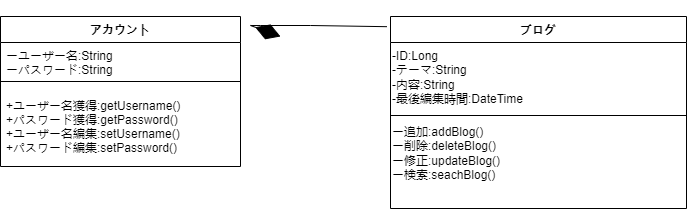

The diagram above was exported from draw.io. Its source (the exported page's mxGraphModel, read from the mxfile embedded in the PNG):
<mxGraphModel dx="1038" dy="571" grid="1" gridSize="10" guides="1" tooltips="1" connect="1" arrows="1" fold="1" page="1" pageScale="1" pageWidth="827" pageHeight="1169" math="0" shadow="0">
  <root>
    <mxCell id="0" />
    <mxCell id="1" parent="0" />
    <mxCell id="Mlp4Xf3dmW9mGy0_7_09-1" value="アカウント" style="swimlane;fontStyle=1;align=center;verticalAlign=top;childLayout=stackLayout;horizontal=1;startSize=26;horizontalStack=0;resizeParent=1;resizeParentMax=0;resizeLast=0;collapsible=1;marginBottom=0;" vertex="1" parent="1">
      <mxGeometry x="90" y="80" width="240" height="150" as="geometry" />
    </mxCell>
    <mxCell id="Mlp4Xf3dmW9mGy0_7_09-2" value="ーユーザー名:String&#10;ーパスワード:String" style="text;strokeColor=none;fillColor=none;align=left;verticalAlign=top;spacingLeft=4;spacingRight=4;overflow=hidden;rotatable=0;points=[[0,0.5],[1,0.5]];portConstraint=eastwest;" vertex="1" parent="Mlp4Xf3dmW9mGy0_7_09-1">
      <mxGeometry y="26" width="240" height="34" as="geometry" />
    </mxCell>
    <mxCell id="Mlp4Xf3dmW9mGy0_7_09-3" value="" style="line;strokeWidth=1;fillColor=none;align=left;verticalAlign=middle;spacingTop=-1;spacingLeft=3;spacingRight=3;rotatable=0;labelPosition=right;points=[];portConstraint=eastwest;" vertex="1" parent="Mlp4Xf3dmW9mGy0_7_09-1">
      <mxGeometry y="60" width="240" height="10" as="geometry" />
    </mxCell>
    <mxCell id="Mlp4Xf3dmW9mGy0_7_09-4" value="+ユーザー名獲得:getUsername()&#10;+パスワード獲得:getPassword()&#10;+ユーザー名編集:setUsername()&#10;+パスワード編集:setPassword()" style="text;strokeColor=none;fillColor=none;align=left;verticalAlign=middle;spacingLeft=4;spacingRight=4;overflow=hidden;rotatable=0;points=[[0,0.5],[1,0.5]];portConstraint=eastwest;" vertex="1" parent="Mlp4Xf3dmW9mGy0_7_09-1">
      <mxGeometry y="70" width="240" height="80" as="geometry" />
    </mxCell>
    <mxCell id="Mlp4Xf3dmW9mGy0_7_09-5" value="ブログ" style="swimlane;fontStyle=1;align=center;verticalAlign=top;childLayout=stackLayout;horizontal=1;startSize=26;horizontalStack=0;resizeParent=1;resizeParentMax=0;resizeLast=0;collapsible=1;marginBottom=0;" vertex="1" parent="1">
      <mxGeometry x="480" y="80" width="296" height="192" as="geometry" />
    </mxCell>
    <mxCell id="Mlp4Xf3dmW9mGy0_7_09-24" value="&lt;div style=&quot;&quot;&gt;-ID:Long&lt;span style=&quot;background-color: initial;&quot;&gt;&lt;br&gt;&lt;/span&gt;&lt;/div&gt;&lt;div style=&quot;&quot;&gt;&lt;span style=&quot;background-color: initial;&quot;&gt;-テーマ:String&lt;/span&gt;&lt;/div&gt;&lt;div style=&quot;&quot;&gt;&lt;span style=&quot;background-color: initial;&quot;&gt;-内容:String&lt;/span&gt;&lt;/div&gt;&lt;div style=&quot;&quot;&gt;&lt;span style=&quot;background-color: initial;&quot;&gt;-最後編集時間:DateTime&lt;/span&gt;&lt;/div&gt;" style="text;html=1;align=left;verticalAlign=middle;resizable=0;points=[];autosize=1;strokeColor=none;fillColor=none;" vertex="1" parent="Mlp4Xf3dmW9mGy0_7_09-5">
      <mxGeometry y="26" width="296" height="70" as="geometry" />
    </mxCell>
    <mxCell id="Mlp4Xf3dmW9mGy0_7_09-7" value="" style="line;strokeWidth=1;fillColor=none;align=left;verticalAlign=middle;spacingTop=-1;spacingLeft=3;spacingRight=3;rotatable=0;labelPosition=right;points=[];portConstraint=eastwest;" vertex="1" parent="Mlp4Xf3dmW9mGy0_7_09-5">
      <mxGeometry y="96" width="296" height="6" as="geometry" />
    </mxCell>
    <mxCell id="Mlp4Xf3dmW9mGy0_7_09-15" value="&lt;div style=&quot;&quot;&gt;&lt;span style=&quot;background-color: initial;&quot;&gt;ー追加:addBlog()&lt;/span&gt;&lt;/div&gt;ー削除:deleteBlog()&lt;br&gt;ー修正:updateBlog()&lt;br&gt;ー検索:seachBlog()" style="text;html=1;align=left;verticalAlign=middle;resizable=0;points=[];autosize=1;strokeColor=none;fillColor=none;labelPosition=center;verticalLabelPosition=middle;" vertex="1" parent="Mlp4Xf3dmW9mGy0_7_09-5">
      <mxGeometry y="102" width="296" height="70" as="geometry" />
    </mxCell>
    <mxCell id="Mlp4Xf3dmW9mGy0_7_09-8" value="&#10;&#10;&#10;&#10;&#10;&#10;&#10;" style="text;strokeColor=none;fillColor=none;align=left;verticalAlign=top;spacingLeft=4;spacingRight=4;overflow=hidden;rotatable=0;points=[[0,0.5],[1,0.5]];portConstraint=eastwest;" vertex="1" parent="Mlp4Xf3dmW9mGy0_7_09-5">
      <mxGeometry y="172" width="296" height="20" as="geometry" />
    </mxCell>
    <mxCell id="Mlp4Xf3dmW9mGy0_7_09-32" value="" style="endArrow=diamondThin;endFill=1;endSize=24;html=1;rounded=0;exitX=-0.012;exitY=0.053;exitDx=0;exitDy=0;exitPerimeter=0;" edge="1" parent="1" source="Mlp4Xf3dmW9mGy0_7_09-5">
      <mxGeometry width="160" relative="1" as="geometry">
        <mxPoint x="380" y="270" as="sourcePoint" />
        <mxPoint x="370" y="100" as="targetPoint" />
        <Array as="points">
          <mxPoint x="400" y="89" />
          <mxPoint x="350" y="89" />
          <mxPoint x="340" y="89" />
        </Array>
      </mxGeometry>
    </mxCell>
  </root>
</mxGraphModel>